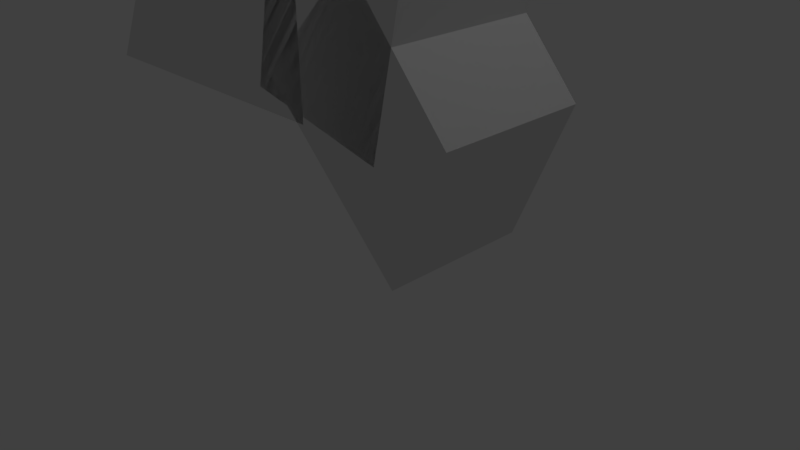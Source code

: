# Source: L.blend  (saved by Blender 2.77.0; exported with 4.5.12 LTS)
import bpy
from mathutils import Matrix  # noqa: F401  (used for matrix-valued properties, if any)

bpy.ops.wm.read_factory_settings(use_empty=True)
scene = bpy.context.scene
scene.name = 'Scene'

# ---- collections
col_collection_1 = bpy.data.collections.new('Collection 1'); scene.collection.children.link(col_collection_1)

# ---- world
world_world = bpy.data.worlds.new('World'); scene.world = world_world
world_world.color = (0.05088, 0.05088, 0.05088)
world_world.use_sun_shadow = False
world_world.sun_shadow_jitter_overblur = 0.0
world_world.cycles.sampling_method = 'MANUAL'

# ---- cameras
cam_camera = bpy.data.cameras.new('Camera')
cam_camera.clip_end = 100.0
cam_camera.lens = 35.0
cam_camera.sensor_width = 32.0
cam_camera.sensor_height = 18.0
cam_camera.ortho_scale = 7.314
cam_camera.dof.focus_distance = 0.0
cam_camera.dof.aperture_fstop = 128.0

# ---- lights
light_lamp = bpy.data.lights.new('Lamp', 'POINT')
light_lamp.transmission_factor = 0.0
light_lamp.cutoff_distance = 30.0
light_lamp.energy = 100.0
light_lamp.shadow_buffer_clip_start = 1.001
light_lamp.shadow_soft_size = 0.1
light_lamp.shadow_maximum_resolution = 0.006
light_lamp.use_absolute_resolution = True

# ---- meshes
me_cube_002 = bpy.data.meshes.new('Cube.002')
me_cube_002.from_pydata([(-1.0, -1.0, -1.0), (-1.0, -1.0, 1.0), (-1.0, 1.0, -1.0), (-1.0, 1.0, 1.0), (3.076, -1.0, -1.0), (2.049, -1.0, 0.7191), (3.076, 1.0, -1.0), (2.049, 1.0, 0.7191), (-2.168, -1.0, -1.168), (-2.789, -1.0, 1.595), (-2.168, 1.0, -1.168), (-2.789, 1.0, 1.595), (-0.2166, -1.0, -0.7294), (-0.8379, -1.0, 2.034), (-0.2166, 1.0, -0.7294), (-0.8379, 1.0, 2.034), (-3.556, -1.0, 5.003), (-3.556, 1.0, 5.003), (-1.604, 1.0, 5.442), (-1.604, -1.0, 5.442), (-3.876, -1.0, 6.429), (-3.876, 1.0, 6.429), (-2.525, 1.0, 5.831), (-2.525, -1.0, 5.831), (-3.203, -1.0, -0.7128), (-1.833, -1.0, 0.8773), (-3.203, 1.0, -0.7128), (-1.833, 1.0, 0.8773), (-2.421, -1.0, -2.54), (-0.4183, -1.0, -0.5369), (-2.421, 1.0, -2.54), (-0.4183, 1.0, -0.5369)], [], [(1, 3, 2, 0), (3, 7, 6, 2), (7, 5, 4, 6), (5, 1, 0, 4), (0, 2, 6, 4), (5, 7, 3, 1), (9, 11, 10, 8), (11, 15, 14, 10), (15, 13, 12, 14), (13, 9, 8, 12), (8, 10, 14, 12), (13, 15, 18, 19), (18, 17, 21, 22), (11, 9, 16, 17), (9, 13, 19, 16), (15, 11, 17, 18), (23, 22, 21, 20), (19, 18, 22, 23), (17, 16, 20, 21), (16, 19, 23, 20), (25, 27, 26, 24), (27, 31, 30, 26), (31, 29, 28, 30), (29, 25, 24, 28), (24, 26, 30, 28), (29, 31, 27, 25)])
me_cube_002.use_remesh_preserve_volume = False
me_cube_002.use_remesh_preserve_attributes = False
me_cube_002.use_mirror_vertex_groups = False
me_cube_002.update()

# ---- objects
ob_cube_002 = bpy.data.objects.new('Cube.002', me_cube_002)
ob_lamp = bpy.data.objects.new('Lamp', light_lamp)
ob_camera = bpy.data.objects.new('Camera', cam_camera)

# ---- transforms, parenting, visibility, modifiers, constraints
ob_cube_002.location = (-0.5019, 0.0, -0.09405)
ob_cube_002.rotation_euler = (0.0, 0.0, 3.142)
ob_cube_002.lineart.crease_threshold = 0.0
ob_lamp.location = (4.076, 1.005, 5.904)
ob_lamp.rotation_euler = (0.6503, 0.05522, 1.866)
ob_lamp.lock_rotations_4d = False
ob_lamp.empty_display_type = 'ARROWS'
ob_lamp.color = (0.0, 0.0, 0.0, 0.0)
ob_lamp.lineart.crease_threshold = 0.0
ob_camera.location = (7.963, -6.508, 2.233)
ob_camera.rotation_euler = (1.109, 0.01082, 0.8149)
ob_camera.lock_rotations_4d = False
ob_camera.empty_display_type = 'ARROWS'
ob_camera.color = (0.0, 0.0, 0.0, 0.0)
ob_camera.display_type = 'WIRE'
ob_camera.lineart.crease_threshold = 0.0

# ---- collection membership
col_collection_1.objects.link(ob_cube_002)
col_collection_1.objects.link(ob_lamp)
col_collection_1.objects.link(ob_camera)

# ---- scene / render settings (as saved in the file)
scene.camera = ob_camera
scene.frame_start = 1; scene.frame_end = 250; scene.frame_set(1)
scene.render.engine = 'BLENDER_EEVEE_NEXT'
scene.render.resolution_percentage = 50
scene.render.dither_intensity = 0.0
scene.cycles.use_denoising = False
scene.cycles.samples = 128
scene.cycles.sampling_pattern = 'TABULATED_SOBOL'
scene.cycles.light_sampling_threshold = 0.0
scene.cycles.use_adaptive_sampling = False
scene.cycles.use_light_tree = False
scene.cycles.blur_glossy = 0.0
scene.cycles.sample_clamp_indirect = 0.0
scene.view_settings.view_transform = 'Standard'
bpy.context.view_layer.update()
